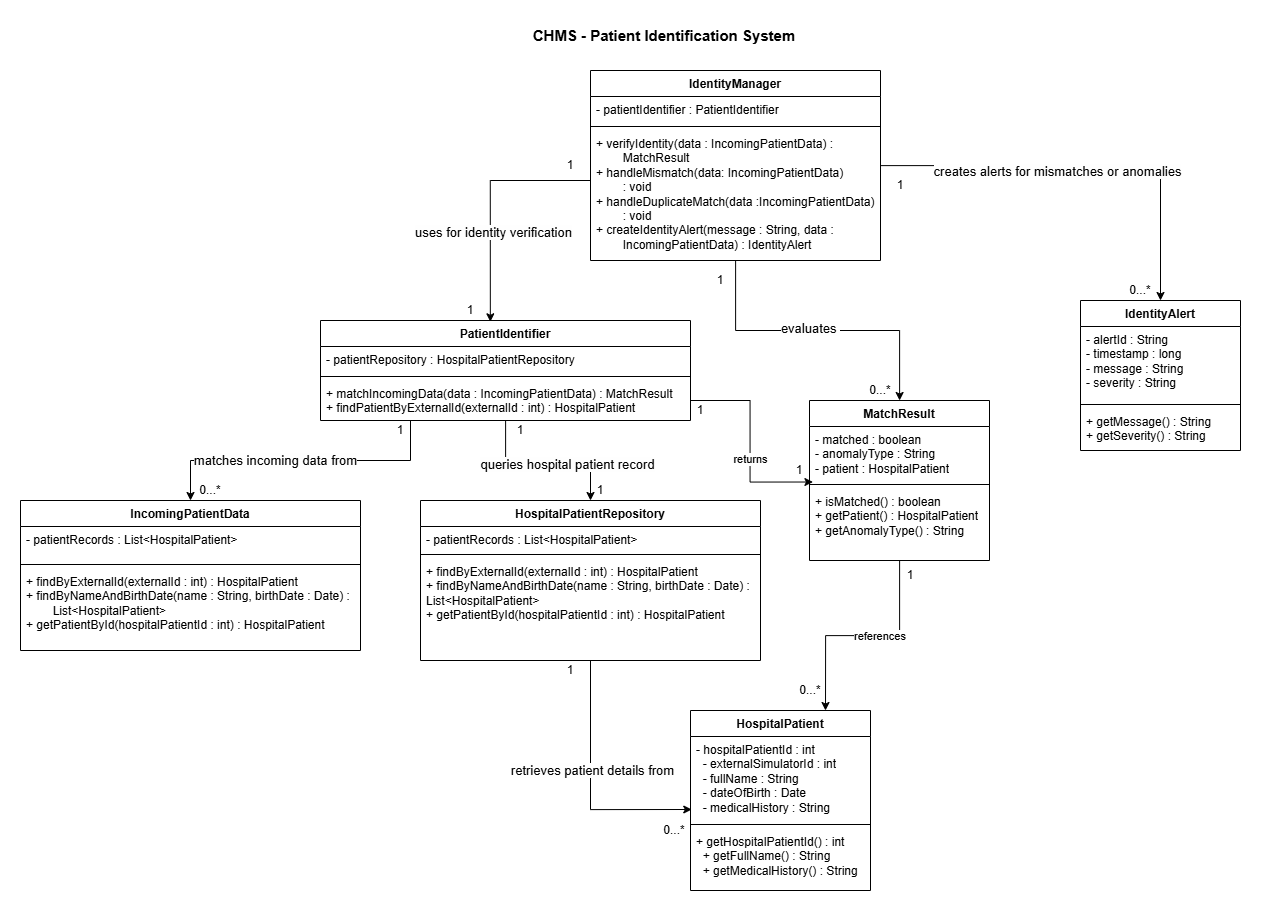

The diagram above was exported from draw.io. Its source (the exported page's mxGraphModel, read from the mxfile embedded in the PNG):
<mxGraphModel dx="2716" dy="1818" grid="1" gridSize="10" guides="1" tooltips="1" connect="1" arrows="1" fold="1" page="1" pageScale="1" pageWidth="827" pageHeight="1169" math="0" shadow="0">
  <root>
    <mxCell id="0" />
    <mxCell id="1" parent="0" />
    <mxCell id="vMy7HErdSiXwc6oIjoI1-1" parent="1" style="text;html=1;whiteSpace=wrap;strokeColor=none;fillColor=none;align=center;verticalAlign=middle;rounded=0;" value="&lt;font style=&quot;font-size: 15px;&quot;&gt;&lt;b&gt;CHMS - Patient Identification System&lt;/b&gt;&lt;/font&gt;" vertex="1">
      <mxGeometry height="30" width="290" x="269" y="40" as="geometry" />
    </mxCell>
    <mxCell id="vMy7HErdSiXwc6oIjoI1-23" edge="1" parent="1" source="vMy7HErdSiXwc6oIjoI1-2" style="edgeStyle=orthogonalEdgeStyle;rounded=0;orthogonalLoop=1;jettySize=auto;html=1;entryX=0.5;entryY=0;entryDx=0;entryDy=0;" target="vMy7HErdSiXwc6oIjoI1-19">
      <mxGeometry relative="1" as="geometry" />
    </mxCell>
    <mxCell id="vMy7HErdSiXwc6oIjoI1-24" connectable="0" parent="vMy7HErdSiXwc6oIjoI1-23" style="edgeLabel;html=1;align=center;verticalAlign=middle;resizable=0;points=[];" value="&lt;span style=&quot;font-family: sans-serif; font-size: 13px; text-align: start; white-space: pre; background-color: rgb(254, 254, 254);&quot;&gt;queries hospital patient record&lt;/span&gt;" vertex="1">
      <mxGeometry relative="1" x="0.2367" y="-3" as="geometry">
        <mxPoint x="-1" as="offset" />
      </mxGeometry>
    </mxCell>
    <mxCell id="vMy7HErdSiXwc6oIjoI1-45" edge="1" parent="1" source="vMy7HErdSiXwc6oIjoI1-2" style="edgeStyle=orthogonalEdgeStyle;rounded=0;orthogonalLoop=1;jettySize=auto;html=1;entryX=0.5;entryY=0;entryDx=0;entryDy=0;" target="vMy7HErdSiXwc6oIjoI1-41">
      <mxGeometry relative="1" as="geometry">
        <Array as="points">
          <mxPoint x="160" y="480" />
          <mxPoint x="-60" y="480" />
        </Array>
      </mxGeometry>
    </mxCell>
    <mxCell id="vMy7HErdSiXwc6oIjoI1-46" connectable="0" parent="vMy7HErdSiXwc6oIjoI1-45" style="edgeLabel;html=1;align=center;verticalAlign=middle;resizable=0;points=[];" value="&lt;span style=&quot;font-family: sans-serif; font-size: 13px; text-align: start; white-space: pre; background-color: rgb(254, 254, 254);&quot;&gt;matches incoming data from&lt;/span&gt;" vertex="1">
      <mxGeometry relative="1" x="0.1684" y="-1" as="geometry">
        <mxPoint x="-1" as="offset" />
      </mxGeometry>
    </mxCell>
    <mxCell id="vMy7HErdSiXwc6oIjoI1-2" parent="1" style="swimlane;fontStyle=1;align=center;verticalAlign=top;childLayout=stackLayout;horizontal=1;startSize=26;horizontalStack=0;resizeParent=1;resizeParentMax=0;resizeLast=0;collapsible=1;marginBottom=0;whiteSpace=wrap;html=1;" value="PatientIdentifier" vertex="1">
      <mxGeometry height="100" width="370" x="70" y="340" as="geometry" />
    </mxCell>
    <mxCell id="vMy7HErdSiXwc6oIjoI1-3" parent="vMy7HErdSiXwc6oIjoI1-2" style="text;strokeColor=none;fillColor=none;align=left;verticalAlign=top;spacingLeft=4;spacingRight=4;overflow=hidden;rotatable=0;points=[[0,0.5],[1,0.5]];portConstraint=eastwest;whiteSpace=wrap;html=1;" value="- patientRepository : HospitalPatientRepository" vertex="1">
      <mxGeometry height="26" width="370" y="26" as="geometry" />
    </mxCell>
    <mxCell id="vMy7HErdSiXwc6oIjoI1-4" parent="vMy7HErdSiXwc6oIjoI1-2" style="line;strokeWidth=1;fillColor=none;align=left;verticalAlign=middle;spacingTop=-1;spacingLeft=3;spacingRight=3;rotatable=0;labelPosition=right;points=[];portConstraint=eastwest;strokeColor=inherit;" value="" vertex="1">
      <mxGeometry height="8" width="370" y="52" as="geometry" />
    </mxCell>
    <mxCell id="vMy7HErdSiXwc6oIjoI1-5" parent="vMy7HErdSiXwc6oIjoI1-2" style="text;strokeColor=none;fillColor=none;align=left;verticalAlign=top;spacingLeft=4;spacingRight=4;overflow=hidden;rotatable=0;points=[[0,0.5],[1,0.5]];portConstraint=eastwest;whiteSpace=wrap;html=1;" value="&lt;div&gt;+ matchIncomingData(data : IncomingPatientData) : MatchResult&lt;/div&gt;&lt;div&gt;+ findPatientByExternalId(externalId : int) : HospitalPatient&lt;/div&gt;" vertex="1">
      <mxGeometry height="40" width="370" y="60" as="geometry" />
    </mxCell>
    <mxCell id="vMy7HErdSiXwc6oIjoI1-6" parent="1" style="swimlane;fontStyle=1;align=center;verticalAlign=top;childLayout=stackLayout;horizontal=1;startSize=26;horizontalStack=0;resizeParent=1;resizeParentMax=0;resizeLast=0;collapsible=1;marginBottom=0;whiteSpace=wrap;html=1;" value="HospitalPatient" vertex="1">
      <mxGeometry height="180" width="180" x="440" y="730" as="geometry" />
    </mxCell>
    <mxCell id="vMy7HErdSiXwc6oIjoI1-7" parent="vMy7HErdSiXwc6oIjoI1-6" style="text;strokeColor=none;fillColor=none;align=left;verticalAlign=top;spacingLeft=4;spacingRight=4;overflow=hidden;rotatable=0;points=[[0,0.5],[1,0.5]];portConstraint=eastwest;whiteSpace=wrap;html=1;" value="&lt;div&gt;- hospitalPatientId : int&lt;/div&gt;&lt;div&gt;&amp;nbsp; - externalSimulatorId : int&lt;/div&gt;&lt;div&gt;&amp;nbsp; - fullName : String&lt;/div&gt;&lt;div&gt;&amp;nbsp; - dateOfBirth : Date&lt;/div&gt;&lt;div&gt;&amp;nbsp; - medicalHistory : String&lt;/div&gt;" vertex="1">
      <mxGeometry height="84" width="180" y="26" as="geometry" />
    </mxCell>
    <mxCell id="vMy7HErdSiXwc6oIjoI1-8" parent="vMy7HErdSiXwc6oIjoI1-6" style="line;strokeWidth=1;fillColor=none;align=left;verticalAlign=middle;spacingTop=-1;spacingLeft=3;spacingRight=3;rotatable=0;labelPosition=right;points=[];portConstraint=eastwest;strokeColor=inherit;" value="" vertex="1">
      <mxGeometry height="8" width="180" y="110" as="geometry" />
    </mxCell>
    <mxCell id="vMy7HErdSiXwc6oIjoI1-9" parent="vMy7HErdSiXwc6oIjoI1-6" style="text;strokeColor=none;fillColor=none;align=left;verticalAlign=top;spacingLeft=4;spacingRight=4;overflow=hidden;rotatable=0;points=[[0,0.5],[1,0.5]];portConstraint=eastwest;whiteSpace=wrap;html=1;" value="&lt;div&gt;+ getHospitalPatientId() : int&lt;/div&gt;&lt;div&gt;&amp;nbsp; + getFullName() : String&lt;/div&gt;&lt;div&gt;&amp;nbsp; + getMedicalHistory() : String&lt;/div&gt;" vertex="1">
      <mxGeometry height="62" width="180" y="118" as="geometry" />
    </mxCell>
    <mxCell id="vMy7HErdSiXwc6oIjoI1-35" edge="1" parent="1" source="vMy7HErdSiXwc6oIjoI1-10" style="edgeStyle=orthogonalEdgeStyle;rounded=0;orthogonalLoop=1;jettySize=auto;html=1;" target="vMy7HErdSiXwc6oIjoI1-31">
      <mxGeometry relative="1" as="geometry" />
    </mxCell>
    <mxCell id="vMy7HErdSiXwc6oIjoI1-37" connectable="0" parent="vMy7HErdSiXwc6oIjoI1-35" style="edgeLabel;html=1;align=center;verticalAlign=middle;resizable=0;points=[];" value="&lt;span style=&quot;font-family: sans-serif; font-size: 13px; text-align: start; white-space: pre; background-color: rgb(254, 254, 254);&quot;&gt;evaluates &lt;/span&gt;" vertex="1">
      <mxGeometry relative="1" x="-0.0478" y="3" as="geometry">
        <mxPoint x="-1" as="offset" />
      </mxGeometry>
    </mxCell>
    <mxCell id="vMy7HErdSiXwc6oIjoI1-60" edge="1" parent="1" source="vMy7HErdSiXwc6oIjoI1-10" style="edgeStyle=orthogonalEdgeStyle;rounded=0;orthogonalLoop=1;jettySize=auto;html=1;entryX=0.5;entryY=0;entryDx=0;entryDy=0;" target="vMy7HErdSiXwc6oIjoI1-56">
      <mxGeometry relative="1" as="geometry" />
    </mxCell>
    <mxCell id="vMy7HErdSiXwc6oIjoI1-61" connectable="0" parent="vMy7HErdSiXwc6oIjoI1-60" style="edgeLabel;html=1;align=center;verticalAlign=middle;resizable=0;points=[];" value="&lt;span style=&quot;font-family: sans-serif; font-size: 13px; text-align: start; white-space: pre; background-color: rgb(254, 254, 254);&quot;&gt;creates alerts for mismatches or anomalies&lt;/span&gt;" vertex="1">
      <mxGeometry relative="1" x="-0.1589" y="-5" as="geometry">
        <mxPoint as="offset" />
      </mxGeometry>
    </mxCell>
    <mxCell id="vMy7HErdSiXwc6oIjoI1-10" parent="1" style="swimlane;fontStyle=1;align=center;verticalAlign=top;childLayout=stackLayout;horizontal=1;startSize=26;horizontalStack=0;resizeParent=1;resizeParentMax=0;resizeLast=0;collapsible=1;marginBottom=0;whiteSpace=wrap;html=1;" value="IdentityManager" vertex="1">
      <mxGeometry height="190" width="290" x="340" y="90" as="geometry" />
    </mxCell>
    <mxCell id="vMy7HErdSiXwc6oIjoI1-11" parent="vMy7HErdSiXwc6oIjoI1-10" style="text;strokeColor=none;fillColor=none;align=left;verticalAlign=top;spacingLeft=4;spacingRight=4;overflow=hidden;rotatable=0;points=[[0,0.5],[1,0.5]];portConstraint=eastwest;whiteSpace=wrap;html=1;" value="- patientIdentifier : PatientIdentifier" vertex="1">
      <mxGeometry height="26" width="290" y="26" as="geometry" />
    </mxCell>
    <mxCell id="vMy7HErdSiXwc6oIjoI1-12" parent="vMy7HErdSiXwc6oIjoI1-10" style="line;strokeWidth=1;fillColor=none;align=left;verticalAlign=middle;spacingTop=-1;spacingLeft=3;spacingRight=3;rotatable=0;labelPosition=right;points=[];portConstraint=eastwest;strokeColor=inherit;" value="" vertex="1">
      <mxGeometry height="8" width="290" y="52" as="geometry" />
    </mxCell>
    <mxCell id="vMy7HErdSiXwc6oIjoI1-13" parent="vMy7HErdSiXwc6oIjoI1-10" style="text;strokeColor=none;fillColor=none;align=left;verticalAlign=top;spacingLeft=4;spacingRight=4;overflow=hidden;rotatable=0;points=[[0,0.5],[1,0.5]];portConstraint=eastwest;whiteSpace=wrap;html=1;" value="&lt;div&gt;+ verifyIdentity(data : IncomingPatientData) : &lt;span style=&quot;white-space: pre;&quot;&gt;&#09;&lt;/span&gt;MatchResult&lt;/div&gt;&lt;div&gt;+ handleMismatch(data: IncomingPatientData)&amp;nbsp;&lt;/div&gt;&lt;div&gt;&lt;span style=&quot;white-space: pre;&quot;&gt;&#09;&lt;/span&gt;: void&lt;/div&gt;&lt;div&gt;+ handleDuplicateMatch(data :IncomingPatientData) &lt;span style=&quot;white-space: pre;&quot;&gt;&#09;&lt;/span&gt;: void&lt;/div&gt;&lt;div&gt;+ createIdentityAlert(message : String, data : &lt;span style=&quot;white-space: pre;&quot;&gt;&#09;&lt;/span&gt;IncomingPatientData) : IdentityAlert&lt;/div&gt;" vertex="1">
      <mxGeometry height="130" width="290" y="60" as="geometry" />
    </mxCell>
    <mxCell id="vMy7HErdSiXwc6oIjoI1-14" edge="1" parent="1" style="edgeStyle=orthogonalEdgeStyle;rounded=0;orthogonalLoop=1;jettySize=auto;html=1;entryX=0.459;entryY=0.013;entryDx=0;entryDy=0;entryPerimeter=0;" target="vMy7HErdSiXwc6oIjoI1-2">
      <mxGeometry relative="1" as="geometry">
        <Array as="points">
          <mxPoint x="240" y="200" />
        </Array>
        <mxPoint x="340" y="200.0000000000001" as="sourcePoint" />
        <mxPoint x="255" y="324.9999999999999" as="targetPoint" />
      </mxGeometry>
    </mxCell>
    <mxCell id="vMy7HErdSiXwc6oIjoI1-15" connectable="0" parent="vMy7HErdSiXwc6oIjoI1-14" style="edgeLabel;html=1;align=center;verticalAlign=middle;resizable=0;points=[];" value="&lt;span style=&quot;font-family: sans-serif; font-size: 13px; text-align: start; white-space: pre; background-color: rgb(254, 254, 254);&quot;&gt;uses for identity verification&lt;/span&gt;" vertex="1">
      <mxGeometry relative="1" x="0.2524" y="2" as="geometry">
        <mxPoint as="offset" />
      </mxGeometry>
    </mxCell>
    <mxCell id="vMy7HErdSiXwc6oIjoI1-16" parent="1" style="text;html=1;whiteSpace=wrap;strokeColor=none;fillColor=none;align=center;verticalAlign=middle;rounded=0;" value="1" vertex="1">
      <mxGeometry height="20" width="20" x="210" y="320" as="geometry" />
    </mxCell>
    <mxCell id="vMy7HErdSiXwc6oIjoI1-17" parent="1" style="text;html=1;whiteSpace=wrap;strokeColor=none;fillColor=none;align=center;verticalAlign=middle;rounded=0;" value="1" vertex="1">
      <mxGeometry height="20" width="20" x="310" y="175" as="geometry" />
    </mxCell>
    <mxCell id="vMy7HErdSiXwc6oIjoI1-19" parent="1" style="swimlane;fontStyle=1;align=center;verticalAlign=top;childLayout=stackLayout;horizontal=1;startSize=26;horizontalStack=0;resizeParent=1;resizeParentMax=0;resizeLast=0;collapsible=1;marginBottom=0;whiteSpace=wrap;html=1;" value="HospitalPatientRepository " vertex="1">
      <mxGeometry height="160" width="340" x="170" y="520" as="geometry" />
    </mxCell>
    <mxCell id="vMy7HErdSiXwc6oIjoI1-20" parent="vMy7HErdSiXwc6oIjoI1-19" style="text;strokeColor=none;fillColor=none;align=left;verticalAlign=top;spacingLeft=4;spacingRight=4;overflow=hidden;rotatable=0;points=[[0,0.5],[1,0.5]];portConstraint=eastwest;whiteSpace=wrap;html=1;" value="- patientRecords : List&amp;lt;HospitalPatient&amp;gt;" vertex="1">
      <mxGeometry height="24" width="340" y="26" as="geometry" />
    </mxCell>
    <mxCell id="vMy7HErdSiXwc6oIjoI1-21" parent="vMy7HErdSiXwc6oIjoI1-19" style="line;strokeWidth=1;fillColor=none;align=left;verticalAlign=middle;spacingTop=-1;spacingLeft=3;spacingRight=3;rotatable=0;labelPosition=right;points=[];portConstraint=eastwest;strokeColor=inherit;" value="" vertex="1">
      <mxGeometry height="8" width="340" y="50" as="geometry" />
    </mxCell>
    <mxCell id="vMy7HErdSiXwc6oIjoI1-22" parent="vMy7HErdSiXwc6oIjoI1-19" style="text;strokeColor=none;fillColor=none;align=left;verticalAlign=top;spacingLeft=4;spacingRight=4;overflow=hidden;rotatable=0;points=[[0,0.5],[1,0.5]];portConstraint=eastwest;whiteSpace=wrap;html=1;" value="+ findByExternalId(externalId : int) : HospitalPatient&lt;br&gt;  + findByNameAndBirthDate(name : String, birthDate : Date) : List&amp;lt;HospitalPatient&amp;gt;&lt;br&gt;  + getPatientById(hospitalPatientId : int) : HospitalPatient" vertex="1">
      <mxGeometry height="102" width="340" y="58" as="geometry" />
    </mxCell>
    <mxCell id="vMy7HErdSiXwc6oIjoI1-25" edge="1" parent="1" source="vMy7HErdSiXwc6oIjoI1-19" style="edgeStyle=orthogonalEdgeStyle;rounded=0;orthogonalLoop=1;jettySize=auto;html=1;entryX=0.007;entryY=0.869;entryDx=0;entryDy=0;entryPerimeter=0;" target="vMy7HErdSiXwc6oIjoI1-7">
      <mxGeometry relative="1" as="geometry" />
    </mxCell>
    <mxCell id="vMy7HErdSiXwc6oIjoI1-26" connectable="0" parent="vMy7HErdSiXwc6oIjoI1-25" style="edgeLabel;html=1;align=center;verticalAlign=middle;resizable=0;points=[];" value="&lt;span style=&quot;font-family: sans-serif; font-size: 13px; text-align: start; white-space: pre; background-color: rgb(254, 254, 254);&quot;&gt;retrieves patient details from&lt;/span&gt;" vertex="1">
      <mxGeometry relative="1" x="-0.1329" y="1" as="geometry">
        <mxPoint as="offset" />
      </mxGeometry>
    </mxCell>
    <mxCell id="vMy7HErdSiXwc6oIjoI1-27" parent="1" style="text;html=1;whiteSpace=wrap;strokeColor=none;fillColor=none;align=center;verticalAlign=middle;rounded=0;" value="1" vertex="1">
      <mxGeometry height="20" width="20" x="260" y="440" as="geometry" />
    </mxCell>
    <mxCell id="vMy7HErdSiXwc6oIjoI1-28" parent="1" style="text;html=1;whiteSpace=wrap;strokeColor=none;fillColor=none;align=center;verticalAlign=middle;rounded=0;" value="0...*" vertex="1">
      <mxGeometry height="20" width="20" x="414" y="840" as="geometry" />
    </mxCell>
    <mxCell id="vMy7HErdSiXwc6oIjoI1-29" parent="1" style="text;html=1;whiteSpace=wrap;strokeColor=none;fillColor=none;align=center;verticalAlign=middle;rounded=0;" value="1" vertex="1">
      <mxGeometry height="20" width="20" x="310" y="680" as="geometry" />
    </mxCell>
    <mxCell id="vMy7HErdSiXwc6oIjoI1-30" parent="1" style="text;html=1;whiteSpace=wrap;strokeColor=none;fillColor=none;align=center;verticalAlign=middle;rounded=0;" value="1" vertex="1">
      <mxGeometry height="20" width="20" x="340" y="500" as="geometry" />
    </mxCell>
    <mxCell id="vMy7HErdSiXwc6oIjoI1-40" edge="1" parent="1" source="vMy7HErdSiXwc6oIjoI1-31" style="edgeStyle=orthogonalEdgeStyle;rounded=0;orthogonalLoop=1;jettySize=auto;html=1;entryX=0.75;entryY=0;entryDx=0;entryDy=0;" target="vMy7HErdSiXwc6oIjoI1-6">
      <mxGeometry relative="1" as="geometry" />
    </mxCell>
    <mxCell id="vMy7HErdSiXwc6oIjoI1-53" connectable="0" parent="vMy7HErdSiXwc6oIjoI1-40" style="edgeLabel;html=1;align=center;verticalAlign=middle;resizable=0;points=[];" value="references&amp;nbsp;" vertex="1">
      <mxGeometry relative="1" x="-0.1732" as="geometry">
        <mxPoint x="-1" as="offset" />
      </mxGeometry>
    </mxCell>
    <mxCell id="vMy7HErdSiXwc6oIjoI1-31" parent="1" style="swimlane;fontStyle=1;align=center;verticalAlign=top;childLayout=stackLayout;horizontal=1;startSize=26;horizontalStack=0;resizeParent=1;resizeParentMax=0;resizeLast=0;collapsible=1;marginBottom=0;whiteSpace=wrap;html=1;" value="MatchResult" vertex="1">
      <mxGeometry height="160" width="180" x="559" y="420" as="geometry" />
    </mxCell>
    <mxCell id="vMy7HErdSiXwc6oIjoI1-32" parent="vMy7HErdSiXwc6oIjoI1-31" style="text;strokeColor=none;fillColor=none;align=left;verticalAlign=top;spacingLeft=4;spacingRight=4;overflow=hidden;rotatable=0;points=[[0,0.5],[1,0.5]];portConstraint=eastwest;whiteSpace=wrap;html=1;" value="- matched : boolean&lt;br&gt;  - anomalyType : String&lt;br&gt;  - patient : HospitalPatient" vertex="1">
      <mxGeometry height="54" width="180" y="26" as="geometry" />
    </mxCell>
    <mxCell id="vMy7HErdSiXwc6oIjoI1-33" parent="vMy7HErdSiXwc6oIjoI1-31" style="line;strokeWidth=1;fillColor=none;align=left;verticalAlign=middle;spacingTop=-1;spacingLeft=3;spacingRight=3;rotatable=0;labelPosition=right;points=[];portConstraint=eastwest;strokeColor=inherit;" value="" vertex="1">
      <mxGeometry height="8" width="180" y="80" as="geometry" />
    </mxCell>
    <mxCell id="vMy7HErdSiXwc6oIjoI1-34" parent="vMy7HErdSiXwc6oIjoI1-31" style="text;strokeColor=none;fillColor=none;align=left;verticalAlign=top;spacingLeft=4;spacingRight=4;overflow=hidden;rotatable=0;points=[[0,0.5],[1,0.5]];portConstraint=eastwest;whiteSpace=wrap;html=1;" value="+ isMatched() : boolean&lt;br&gt;  + getPatient() : HospitalPatient&lt;br&gt;  + getAnomalyType() : String" vertex="1">
      <mxGeometry height="72" width="180" y="88" as="geometry" />
    </mxCell>
    <mxCell id="vMy7HErdSiXwc6oIjoI1-38" parent="1" style="text;html=1;whiteSpace=wrap;strokeColor=none;fillColor=none;align=center;verticalAlign=middle;rounded=0;" value="0...*" vertex="1">
      <mxGeometry height="20" width="20" x="620" y="400" as="geometry" />
    </mxCell>
    <mxCell id="vMy7HErdSiXwc6oIjoI1-39" parent="1" style="text;html=1;whiteSpace=wrap;strokeColor=none;fillColor=none;align=center;verticalAlign=middle;rounded=0;" value="1" vertex="1">
      <mxGeometry height="20" width="20" x="460" y="290" as="geometry" />
    </mxCell>
    <mxCell id="vMy7HErdSiXwc6oIjoI1-41" parent="1" style="swimlane;fontStyle=1;align=center;verticalAlign=top;childLayout=stackLayout;horizontal=1;startSize=26;horizontalStack=0;resizeParent=1;resizeParentMax=0;resizeLast=0;collapsible=1;marginBottom=0;whiteSpace=wrap;html=1;" value="IncomingPatientData" vertex="1">
      <mxGeometry height="150" width="340" x="-230" y="520" as="geometry" />
    </mxCell>
    <mxCell id="vMy7HErdSiXwc6oIjoI1-42" parent="vMy7HErdSiXwc6oIjoI1-41" style="text;strokeColor=none;fillColor=none;align=left;verticalAlign=top;spacingLeft=4;spacingRight=4;overflow=hidden;rotatable=0;points=[[0,0.5],[1,0.5]];portConstraint=eastwest;whiteSpace=wrap;html=1;" value="- patientRecords : List&amp;lt;HospitalPatient&amp;gt;" vertex="1">
      <mxGeometry height="34" width="340" y="26" as="geometry" />
    </mxCell>
    <mxCell id="vMy7HErdSiXwc6oIjoI1-43" parent="vMy7HErdSiXwc6oIjoI1-41" style="line;strokeWidth=1;fillColor=none;align=left;verticalAlign=middle;spacingTop=-1;spacingLeft=3;spacingRight=3;rotatable=0;labelPosition=right;points=[];portConstraint=eastwest;strokeColor=inherit;" value="" vertex="1">
      <mxGeometry height="8" width="340" y="60" as="geometry" />
    </mxCell>
    <mxCell id="vMy7HErdSiXwc6oIjoI1-44" parent="vMy7HErdSiXwc6oIjoI1-41" style="text;strokeColor=none;fillColor=none;align=left;verticalAlign=top;spacingLeft=4;spacingRight=4;overflow=hidden;rotatable=0;points=[[0,0.5],[1,0.5]];portConstraint=eastwest;whiteSpace=wrap;html=1;" value="+ findByExternalId(externalId : int) : HospitalPatient&lt;br&gt;  + findByNameAndBirthDate(name : String, birthDate : Date) : &lt;span style=&quot;white-space: pre;&quot;&gt;&#09;&lt;/span&gt;List&amp;lt;HospitalPatient&amp;gt;&lt;br&gt;  + getPatientById(hospitalPatientId : int) : HospitalPatient" vertex="1">
      <mxGeometry height="82" width="340" y="68" as="geometry" />
    </mxCell>
    <mxCell id="vMy7HErdSiXwc6oIjoI1-47" parent="1" style="text;html=1;whiteSpace=wrap;strokeColor=none;fillColor=none;align=center;verticalAlign=middle;rounded=0;" value="0...*" vertex="1">
      <mxGeometry height="20" width="20" x="-50" y="500" as="geometry" />
    </mxCell>
    <mxCell id="vMy7HErdSiXwc6oIjoI1-48" parent="1" style="text;html=1;whiteSpace=wrap;strokeColor=none;fillColor=none;align=center;verticalAlign=middle;rounded=0;" value="1" vertex="1">
      <mxGeometry height="20" width="20" x="140" y="440" as="geometry" />
    </mxCell>
    <mxCell id="vMy7HErdSiXwc6oIjoI1-49" edge="1" parent="1" source="vMy7HErdSiXwc6oIjoI1-5" style="edgeStyle=orthogonalEdgeStyle;rounded=0;orthogonalLoop=1;jettySize=auto;html=1;entryX=0.019;entryY=1.028;entryDx=0;entryDy=0;entryPerimeter=0;" target="vMy7HErdSiXwc6oIjoI1-32">
      <mxGeometry relative="1" as="geometry" />
    </mxCell>
    <mxCell id="vMy7HErdSiXwc6oIjoI1-50" connectable="0" parent="vMy7HErdSiXwc6oIjoI1-49" style="edgeLabel;html=1;align=center;verticalAlign=middle;resizable=0;points=[];" value="returns" vertex="1">
      <mxGeometry relative="1" x="0.1627" y="-1" as="geometry">
        <mxPoint as="offset" />
      </mxGeometry>
    </mxCell>
    <mxCell id="vMy7HErdSiXwc6oIjoI1-51" parent="1" style="text;html=1;whiteSpace=wrap;strokeColor=none;fillColor=none;align=center;verticalAlign=middle;rounded=0;" value="1" vertex="1">
      <mxGeometry height="20" width="20" x="440" y="420" as="geometry" />
    </mxCell>
    <mxCell id="vMy7HErdSiXwc6oIjoI1-52" parent="1" style="text;html=1;whiteSpace=wrap;strokeColor=none;fillColor=none;align=center;verticalAlign=middle;rounded=0;" value="1" vertex="1">
      <mxGeometry height="20" width="20" x="539" y="480" as="geometry" />
    </mxCell>
    <mxCell id="vMy7HErdSiXwc6oIjoI1-54" parent="1" style="text;html=1;whiteSpace=wrap;strokeColor=none;fillColor=none;align=center;verticalAlign=middle;rounded=0;" value="1" vertex="1">
      <mxGeometry height="20" width="20" x="650" y="585" as="geometry" />
    </mxCell>
    <mxCell id="vMy7HErdSiXwc6oIjoI1-55" parent="1" style="text;html=1;whiteSpace=wrap;strokeColor=none;fillColor=none;align=center;verticalAlign=middle;rounded=0;" value="0...*" vertex="1">
      <mxGeometry height="20" width="20" x="550" y="700" as="geometry" />
    </mxCell>
    <mxCell id="vMy7HErdSiXwc6oIjoI1-56" parent="1" style="swimlane;fontStyle=1;align=center;verticalAlign=top;childLayout=stackLayout;horizontal=1;startSize=26;horizontalStack=0;resizeParent=1;resizeParentMax=0;resizeLast=0;collapsible=1;marginBottom=0;whiteSpace=wrap;html=1;" value="IdentityAlert" vertex="1">
      <mxGeometry height="150" width="160" x="830" y="320" as="geometry" />
    </mxCell>
    <mxCell id="vMy7HErdSiXwc6oIjoI1-57" parent="vMy7HErdSiXwc6oIjoI1-56" style="text;strokeColor=none;fillColor=none;align=left;verticalAlign=top;spacingLeft=4;spacingRight=4;overflow=hidden;rotatable=0;points=[[0,0.5],[1,0.5]];portConstraint=eastwest;whiteSpace=wrap;html=1;" value="- alertId : String&lt;br&gt;  - timestamp : long&lt;br&gt;  - message : String&lt;br&gt;  - severity : String" vertex="1">
      <mxGeometry height="74" width="160" y="26" as="geometry" />
    </mxCell>
    <mxCell id="vMy7HErdSiXwc6oIjoI1-58" parent="vMy7HErdSiXwc6oIjoI1-56" style="line;strokeWidth=1;fillColor=none;align=left;verticalAlign=middle;spacingTop=-1;spacingLeft=3;spacingRight=3;rotatable=0;labelPosition=right;points=[];portConstraint=eastwest;strokeColor=inherit;" value="" vertex="1">
      <mxGeometry height="8" width="160" y="100" as="geometry" />
    </mxCell>
    <mxCell id="vMy7HErdSiXwc6oIjoI1-59" parent="vMy7HErdSiXwc6oIjoI1-56" style="text;strokeColor=none;fillColor=none;align=left;verticalAlign=top;spacingLeft=4;spacingRight=4;overflow=hidden;rotatable=0;points=[[0,0.5],[1,0.5]];portConstraint=eastwest;whiteSpace=wrap;html=1;" value="+ getMessage() : String&lt;br&gt;  + getSeverity() : String" vertex="1">
      <mxGeometry height="42" width="160" y="108" as="geometry" />
    </mxCell>
    <mxCell id="vMy7HErdSiXwc6oIjoI1-62" parent="1" style="text;html=1;whiteSpace=wrap;strokeColor=none;fillColor=none;align=center;verticalAlign=middle;rounded=0;" value="1" vertex="1">
      <mxGeometry height="20" width="20" x="640" y="195" as="geometry" />
    </mxCell>
    <mxCell id="vMy7HErdSiXwc6oIjoI1-63" parent="1" style="text;html=1;whiteSpace=wrap;strokeColor=none;fillColor=none;align=center;verticalAlign=middle;rounded=0;" value="0...*" vertex="1">
      <mxGeometry height="20" width="20" x="880" y="300" as="geometry" />
    </mxCell>
  </root>
</mxGraphModel>